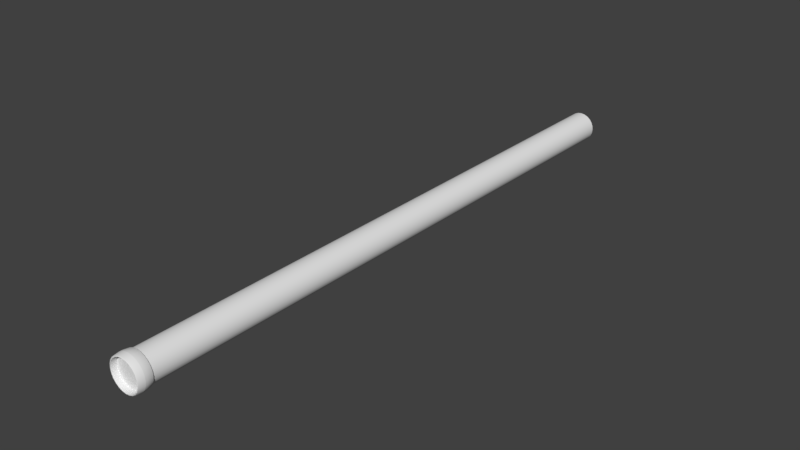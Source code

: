 # Source: Rail.blend  (saved by Blender 2.78.0; exported with 4.5.12 LTS)
import bpy
from mathutils import Matrix  # noqa: F401  (used for matrix-valued properties, if any)

bpy.ops.wm.read_factory_settings(use_empty=True)
scene = bpy.context.scene
scene.name = 'Scene'

# ---- collections
col_collection_1 = bpy.data.collections.new('Collection 1'); scene.collection.children.link(col_collection_1)

# ---- world
world_world = bpy.data.worlds.new('World'); scene.world = world_world
world_world.color = (0.05088, 0.05088, 0.05088)
world_world.use_sun_shadow = False
world_world.sun_shadow_jitter_overblur = 0.0
world_world.cycles.sampling_method = 'MANUAL'

# ---- meshes
me_cylinder = bpy.data.meshes.new('Cylinder')
me_cylinder.from_pydata([(0.0, 0.2, -0.5), (0.0, 0.2, 0.5), (0.05176, 0.1932, -0.5), (0.05176, 0.1932, 0.5), (0.1, 0.1732, -0.5), (0.1, 0.1732, 0.5), (0.1414, 0.1414, -0.5), (0.1414, 0.1414, 0.5), (0.1732, 0.1, -0.5), (0.1732, 0.1, 0.5), (0.1932, 0.05176, -0.5), (0.1932, 0.05176, 0.5), (0.2, 1.51e-08, -0.5), (0.2, 1.51e-08, 0.5), (0.1932, -0.05176, -0.5), (0.1932, -0.05176, 0.5), (0.1732, -0.1, -0.5), (0.1732, -0.1, 0.5), (0.1414, -0.1414, -0.5), (0.1414, -0.1414, 0.5), (0.1, -0.1732, -0.5), (0.1, -0.1732, 0.5), (0.05176, -0.1932, -0.5), (0.05176, -0.1932, 0.5), (7.788e-08, -0.2, -0.5), (7.788e-08, -0.2, 0.5), (-0.05176, -0.1932, -0.5), (-0.05176, -0.1932, 0.5), (-0.1, -0.1732, -0.5), (-0.1, -0.1732, 0.5), (-0.1414, -0.1414, -0.5), (-0.1414, -0.1414, 0.5), (-0.1732, -0.1, -0.5), (-0.1732, -0.1, 0.5), (-0.1932, -0.05176, -0.5), (-0.1932, -0.05176, 0.5), (-0.2, -9.298e-08, -0.5), (-0.2, -9.298e-08, 0.5), (-0.1932, 0.05176, -0.5), (-0.1932, 0.05176, 0.5), (-0.1732, 0.1, -0.5), (-0.1732, 0.1, 0.5), (-0.1414, 0.1414, -0.5), (-0.1414, 0.1414, 0.5), (-0.1, 0.1732, -0.5), (-0.1, 0.1732, 0.5), (-0.05176, 0.1932, -0.5), (-0.05176, 0.1932, 0.5), (0.0, 0.2, -0.4875), (0.05176, 0.1932, -0.4875), (0.1, 0.1732, -0.4875), (0.1414, 0.1414, -0.4875), (0.1732, 0.1, -0.4875), (0.1932, 0.05176, -0.4875), (0.2, 1.51e-08, -0.4875), (0.1932, -0.05176, -0.4875), (0.1732, -0.1, -0.4875), (0.1414, -0.1414, -0.4875), (0.1, -0.1732, -0.4875), (0.05176, -0.1932, -0.4875), (7.788e-08, -0.2, -0.4875), (-0.05176, -0.1932, -0.4875), (-0.1, -0.1732, -0.4875), (-0.1414, -0.1414, -0.4875), (-0.1732, -0.1, -0.4875), (-0.1932, -0.05176, -0.4875), (-0.2, -9.298e-08, -0.4875), (-0.1932, 0.05176, -0.4875), (-0.1732, 0.1, -0.4875), (-0.1414, 0.1414, -0.4875), (-0.1, 0.1732, -0.4875), (-0.05176, 0.1932, -0.4875), (-2.631e-09, 0.225, -0.5), (0.05823, 0.2173, -0.5), (0.1125, 0.1949, -0.5), (0.1591, 0.1591, -0.5), (0.1949, 0.1125, -0.5), (0.2173, 0.05823, -0.5), (0.225, 1.869e-08, -0.5), (0.2173, -0.05823, -0.5), (0.1949, -0.1125, -0.5), (0.1591, -0.1591, -0.5), (0.1125, -0.1949, -0.5), (0.05823, -0.2173, -0.5), (8.865e-08, -0.225, -0.5), (-0.05823, -0.2173, -0.5), (-0.1125, -0.1949, -0.5), (-0.1591, -0.1591, -0.5), (-0.1949, -0.1125, -0.5), (-0.2173, -0.05823, -0.5), (-0.225, -1.072e-07, -0.5), (-0.2173, 0.05823, -0.5), (-0.1949, 0.1125, -0.5), (-0.1591, 0.1591, -0.5), (-0.1125, 0.1949, -0.5), (-0.05823, 0.2173, -0.5), (0.0, 0.2, -0.51), (0.05176, 0.1932, -0.51), (0.1, 0.1732, -0.51), (-0.1, 0.1732, -0.51), (0.1414, 0.1414, -0.51), (-0.05176, -0.1932, -0.51), (0.1732, 0.1, -0.51), (0.1932, 0.05176, -0.51), (0.2, 1.51e-08, -0.51), (0.1932, -0.05176, -0.51), (0.1732, -0.1, -0.51), (-0.1932, -0.05176, -0.51), (0.1414, -0.1414, -0.51), (-0.1732, -0.1, -0.51), (0.1, -0.1732, -0.51), (0.05176, -0.1932, -0.51), (7.788e-08, -0.2, -0.51), (-0.1, -0.1732, -0.51), (-0.1414, -0.1414, -0.51), (-0.1414, 0.1414, -0.51), (-0.1732, 0.1, -0.51), (-0.2, -9.298e-08, -0.51), (-0.1932, 0.05176, -0.51), (-0.05176, 0.1932, -0.51), (0.05823, 0.2173, -0.4975), (0.05562, 0.2076, -0.4875), (0.1125, 0.1949, -0.4975), (0.1075, 0.1861, -0.4875), (0.1591, 0.1591, -0.4975), (0.152, 0.152, -0.4875), (0.1949, 0.1125, -0.4975), (0.1861, 0.1075, -0.4875), (0.2173, 0.05823, -0.4975), (0.2076, 0.05562, -0.4875), (0.225, 1.869e-08, -0.4975), (0.2149, 1.724e-08, -0.4875), (0.2173, -0.05823, -0.4975), (0.2076, -0.05562, -0.4875), (0.1949, -0.1125, -0.4975), (0.1861, -0.1075, -0.4875), (0.1591, -0.1591, -0.4975), (0.152, -0.152, -0.4875), (0.1125, -0.1949, -0.4975), (0.1075, -0.1861, -0.4875), (0.05823, -0.2173, -0.4975), (0.05562, -0.2076, -0.4875), (8.865e-08, -0.225, -0.4975), (8.43e-08, -0.2149, -0.4875), (-0.05823, -0.2173, -0.4975), (-0.05562, -0.2076, -0.4875), (-0.1125, -0.1949, -0.4975), (-0.1075, -0.1861, -0.4875), (-0.1591, -0.1591, -0.4975), (-0.152, -0.152, -0.4875), (-0.1949, -0.1125, -0.4975), (-0.1861, -0.1075, -0.4875), (-0.2173, -0.05823, -0.4975), (-0.2076, -0.05562, -0.4875), (-0.225, -1.072e-07, -0.4975), (-0.2149, -1.015e-07, -0.4875), (-0.2173, 0.05823, -0.4975), (-0.2076, 0.05562, -0.4875), (-0.1949, 0.1125, -0.4975), (-0.1861, 0.1075, -0.4875), (-0.1591, 0.1591, -0.4975), (-0.152, 0.152, -0.4875), (-0.1125, 0.1949, -0.4975), (-0.1075, 0.1861, -0.4875), (-0.05823, 0.2173, -0.4975), (-0.05562, 0.2076, -0.4875), (-1.57e-09, 0.2149, -0.4875), (-2.631e-09, 0.225, -0.4975), (-0.1125, 0.1949, -0.5), (-0.1075, 0.1861, -0.51), (-0.05823, -0.2173, -0.5), (-0.05562, -0.2076, -0.51), (0.1949, 0.1125, -0.5), (0.1861, 0.1075, -0.51), (-0.2173, -0.05823, -0.5), (-0.2076, -0.05562, -0.51), (-0.1949, -0.1125, -0.5), (-0.1861, -0.1075, -0.51), (0.1949, -0.1125, -0.5), (0.1861, -0.1075, -0.51), (0.2173, -0.05823, -0.5), (0.2076, -0.05562, -0.51), (-0.1591, 0.1591, -0.5), (-0.152, 0.152, -0.51), (-0.1949, 0.1125, -0.5), (-0.1861, 0.1075, -0.51), (8.865e-08, -0.225, -0.5), (8.43e-08, -0.2149, -0.51), (0.05823, -0.2173, -0.5), (0.05562, -0.2076, -0.51), (0.1591, 0.1591, -0.5), (0.152, 0.152, -0.51), (0.1125, 0.1949, -0.5), (0.1075, 0.1861, -0.51), (-1.57e-09, 0.2149, -0.51), (-2.631e-09, 0.225, -0.5), (0.05823, 0.2173, -0.5), (0.05562, 0.2076, -0.51), (0.2173, 0.05823, -0.5), (0.2076, 0.05562, -0.51), (0.225, 1.869e-08, -0.5), (0.2149, 1.724e-08, -0.51), (0.1591, -0.1591, -0.5), (0.152, -0.152, -0.51), (0.1125, -0.1949, -0.5), (0.1075, -0.1861, -0.51), (-0.1125, -0.1949, -0.5), (-0.1075, -0.1861, -0.51), (-0.1591, -0.1591, -0.5), (-0.152, -0.152, -0.51), (-0.225, -1.072e-07, -0.5), (-0.2149, -1.015e-07, -0.51), (-0.2173, 0.05823, -0.5), (-0.2076, 0.05562, -0.51), (-0.05823, 0.2173, -0.5), (-0.05562, 0.2076, -0.51), (0.0, 0.2, -0.5), (0.05176, 0.1932, -0.5), (0.05176, 0.1932, 0.5), (0.0, 0.2, 0.5), (0.1, 0.1732, -0.5), (0.1, 0.1732, 0.5), (0.1414, 0.1414, -0.5), (0.1414, 0.1414, 0.5), (0.1732, 0.1, -0.5), (0.1732, 0.1, 0.5), (0.1932, 0.05176, -0.5), (0.1932, 0.05176, 0.5), (0.2, 1.51e-08, -0.5), (0.2, 1.51e-08, 0.5), (0.1932, -0.05176, -0.5), (0.1932, -0.05176, 0.5), (0.1732, -0.1, -0.5), (0.1732, -0.1, 0.5), (0.1414, -0.1414, -0.5), (0.1414, -0.1414, 0.5), (0.1, -0.1732, -0.5), (0.1, -0.1732, 0.5), (0.05176, -0.1932, -0.5), (0.05176, -0.1932, 0.5), (7.788e-08, -0.2, -0.5), (7.788e-08, -0.2, 0.5), (-0.05176, -0.1932, -0.5), (-0.05176, -0.1932, 0.5), (-0.1, -0.1732, -0.5), (-0.1, -0.1732, 0.5), (-0.1414, -0.1414, -0.5), (-0.1414, -0.1414, 0.5), (-0.1732, -0.1, -0.5), (-0.1732, -0.1, 0.5), (-0.1932, -0.05176, -0.5), (-0.1932, -0.05176, 0.5), (-0.2, -9.298e-08, -0.5), (-0.2, -9.298e-08, 0.5), (-0.1932, 0.05176, -0.5), (-0.1932, 0.05176, 0.5), (-0.1732, 0.1, -0.5), (-0.1732, 0.1, 0.5), (-0.1414, 0.1414, -0.5), (-0.1414, 0.1414, 0.5), (-0.1, 0.1732, -0.5), (-0.1, 0.1732, 0.5), (-0.05176, 0.1932, -0.5), (-0.05176, 0.1932, 0.5), (-0.05176, 0.1932, -0.4875), (0.0, 0.2, -0.4875), (-0.1, 0.1732, -0.4875), (-0.1414, 0.1414, -0.4875), (-0.1732, 0.1, -0.4875), (-0.1932, 0.05176, -0.4875), (-0.2, -9.298e-08, -0.4875), (-0.1932, -0.05176, -0.4875), (-0.1732, -0.1, -0.4875), (-0.1414, -0.1414, -0.4875), (-0.1, -0.1732, -0.4875), (-0.05176, -0.1932, -0.4875), (7.788e-08, -0.2, -0.4875), (0.05176, -0.1932, -0.4875), (0.1, -0.1732, -0.4875), (0.1414, -0.1414, -0.4875), (0.1732, -0.1, -0.4875), (0.1932, -0.05176, -0.4875), (0.2, 1.51e-08, -0.4875), (0.1932, 0.05176, -0.4875), (0.1732, 0.1, -0.4875), (0.1414, 0.1414, -0.4875), (0.1, 0.1732, -0.4875), (0.05176, 0.1932, -0.4875), (-2.631e-09, 0.225, -0.5), (-2.631e-09, 0.225, -0.5), (0.05823, 0.2173, -0.5), (0.05823, 0.2173, -0.5), (0.1125, 0.1949, -0.5), (0.1125, 0.1949, -0.5), (0.1591, 0.1591, -0.5), (0.1591, 0.1591, -0.5), (0.1949, 0.1125, -0.5), (0.1949, 0.1125, -0.5), (0.2173, 0.05823, -0.5), (0.2173, 0.05823, -0.5), (0.225, 1.869e-08, -0.5), (0.225, 1.869e-08, -0.5), (0.2173, -0.05823, -0.5), (0.2173, -0.05823, -0.5), (0.1949, -0.1125, -0.5), (0.1949, -0.1125, -0.5), (0.1591, -0.1591, -0.5), (0.1591, -0.1591, -0.5), (0.1125, -0.1949, -0.5), (0.1125, -0.1949, -0.5), (0.05823, -0.2173, -0.5), (0.05823, -0.2173, -0.5), (8.865e-08, -0.225, -0.5), (8.865e-08, -0.225, -0.5), (-0.05823, -0.2173, -0.5), (-0.05823, -0.2173, -0.5), (-0.1125, -0.1949, -0.5), (-0.1125, -0.1949, -0.5), (-0.1591, -0.1591, -0.5), (-0.1591, -0.1591, -0.5), (-0.1949, -0.1125, -0.5), (-0.1949, -0.1125, -0.5), (-0.2173, -0.05823, -0.5), (-0.2173, -0.05823, -0.5), (-0.225, -1.072e-07, -0.5), (-0.225, -1.072e-07, -0.5), (-0.2173, 0.05823, -0.5), (-0.2173, 0.05823, -0.5), (-0.1949, 0.1125, -0.5), (-0.1949, 0.1125, -0.5), (-0.1591, 0.1591, -0.5), (-0.1591, 0.1591, -0.5), (-0.1125, 0.1949, -0.5), (-0.1125, 0.1949, -0.5), (-0.05823, 0.2173, -0.5), (-0.05823, 0.2173, -0.5), (0.0, 0.2, -0.51), (0.05176, 0.1932, -0.51), (0.1, 0.1732, -0.51), (0.1414, 0.1414, -0.51), (0.1732, 0.1, -0.51), (0.1932, 0.05176, -0.51), (0.2, 1.51e-08, -0.51), (0.1932, -0.05176, -0.51), (0.1732, -0.1, -0.51), (0.1414, -0.1414, -0.51), (0.1, -0.1732, -0.51), (0.05176, -0.1932, -0.51), (7.788e-08, -0.2, -0.51), (-0.05176, -0.1932, -0.51), (-0.1, -0.1732, -0.51), (-0.1414, -0.1414, -0.51), (-0.1732, -0.1, -0.51), (-0.1932, -0.05176, -0.51), (-0.2, -9.298e-08, -0.51), (-0.1932, 0.05176, -0.51), (-0.1732, 0.1, -0.51), (-0.1414, 0.1414, -0.51), (-0.1, 0.1732, -0.51), (-0.05176, 0.1932, -0.51), (-2.631e-09, 0.225, -0.5), (-2.631e-09, 0.225, -0.5), (0.05823, 0.2173, -0.5), (0.05823, 0.2173, -0.5), (0.1125, 0.1949, -0.5), (0.1125, 0.1949, -0.5), (0.1591, 0.1591, -0.5), (0.1591, 0.1591, -0.5), (0.1949, 0.1125, -0.5), (0.1949, 0.1125, -0.5), (0.2173, 0.05823, -0.5), (0.2173, 0.05823, -0.5), (0.225, 1.869e-08, -0.5), (0.225, 1.869e-08, -0.5), (0.2173, -0.05823, -0.5), (0.2173, -0.05823, -0.5), (0.1949, -0.1125, -0.5), (0.1949, -0.1125, -0.5), (0.1591, -0.1591, -0.5), (0.1591, -0.1591, -0.5), (0.1125, -0.1949, -0.5), (0.1125, -0.1949, -0.5), (0.05823, -0.2173, -0.5), (0.05823, -0.2173, -0.5), (8.865e-08, -0.225, -0.5), (8.865e-08, -0.225, -0.5), (-0.05823, -0.2173, -0.5), (-0.05823, -0.2173, -0.5), (-0.1125, -0.1949, -0.5), (-0.1125, -0.1949, -0.5), (-0.1591, -0.1591, -0.5), (-0.1591, -0.1591, -0.5), (-0.1949, -0.1125, -0.5), (-0.1949, -0.1125, -0.5), (-0.2173, -0.05823, -0.5), (-0.2173, -0.05823, -0.5), (-0.225, -1.072e-07, -0.5), (-0.225, -1.072e-07, -0.5), (-0.2173, 0.05823, -0.5), (-0.2173, 0.05823, -0.5), (-0.1949, 0.1125, -0.5), (-0.1949, 0.1125, -0.5), (-0.1591, 0.1591, -0.5), (-0.1591, 0.1591, -0.5), (-0.1125, 0.1949, -0.5), (-0.1125, 0.1949, -0.5), (-0.05823, 0.2173, -0.5), (-0.05823, 0.2173, -0.5)], [], [(265, 219, 218, 287), (287, 218, 221, 286), (286, 221, 223, 285), (285, 223, 225, 284), (284, 225, 227, 283), (283, 227, 229, 282), (282, 229, 231, 281), (281, 231, 233, 280), (280, 233, 235, 279), (279, 235, 237, 278), (278, 237, 239, 277), (277, 239, 241, 276), (276, 241, 243, 275), (275, 243, 245, 274), (274, 245, 247, 273), (273, 247, 249, 272), (272, 249, 251, 271), (271, 251, 253, 270), (270, 253, 255, 269), (269, 255, 257, 268), (268, 257, 259, 267), (267, 259, 261, 266), (3, 1, 263, 45, 43, 41, 39, 37, 35, 33, 31, 29, 27, 25, 23, 21, 19, 17, 15, 13, 11, 9, 7, 5), (266, 261, 47, 264), (264, 47, 219, 265), (216, 217, 220, 222, 224, 226, 228, 230, 232, 234, 236, 238, 240, 26, 244, 246, 248, 34, 252, 254, 256, 258, 44, 262), (314, 144, 146, 316), (345, 106, 179, 203), (316, 146, 148, 318), (28, 242, 349, 350), (50, 51, 125, 123), (10, 8, 340, 341), (63, 64, 151, 149), (288, 167, 120, 290), (299, 300, 372, 198), (116, 355, 213, 185), (318, 148, 150, 320), (101, 112, 187, 171), (292, 122, 124, 294), (320, 150, 152, 322), (36, 250, 353, 354), (294, 124, 126, 296), (18, 16, 344, 108), (322, 152, 154, 324), (296, 126, 128, 298), (115, 116, 185, 183), (112, 111, 189, 187), (324, 154, 156, 326), (260, 42, 357, 358), (298, 128, 130, 301), (71, 48, 166, 165), (70, 71, 165, 163), (69, 70, 163, 161), (68, 69, 161, 159), (328, 158, 160, 330), (67, 68, 159, 157), (66, 67, 157, 155), (65, 66, 155, 153), (64, 65, 153, 151), (62, 63, 149, 147), (61, 62, 147, 145), (60, 61, 145, 143), (59, 60, 143, 141), (58, 59, 141, 139), (57, 58, 139, 137), (56, 57, 137, 135), (55, 56, 135, 133), (302, 132, 134, 304), (54, 55, 133, 131), (53, 54, 131, 129), (52, 53, 129, 127), (51, 52, 127, 125), (48, 49, 121, 166), (290, 120, 122, 292), (242, 24, 348, 349), (8, 6, 339, 340), (113, 101, 171, 207), (312, 142, 144, 314), (342, 103, 199, 201), (250, 32, 352, 353), (310, 140, 142, 312), (16, 14, 343, 344), (308, 138, 140, 310), (355, 117, 211, 213), (111, 346, 205, 189), (334, 164, 167, 288), (306, 136, 138, 308), (42, 40, 356, 357), (332, 162, 164, 334), (102, 100, 191, 173), (24, 22, 347, 348), (304, 134, 136, 306), (330, 160, 162, 332), (6, 4, 338, 339), (301, 130, 132, 302), (107, 109, 177, 175), (326, 156, 158, 328), (323, 325, 396, 174), (109, 114, 209, 177), (305, 307, 378, 178), (331, 333, 404, 182), (313, 315, 386, 186), (295, 297, 368, 190), (321, 89, 394, 176), (303, 80, 376, 180), (329, 93, 402, 184), (311, 84, 384, 188), (293, 75, 366, 192), (76, 77, 370, 172), (94, 335, 406, 168), (95, 289, 195, 214), (81, 309, 380, 202), (346, 345, 203, 205), (317, 319, 390, 206), (72, 291, 362, 361), (73, 74, 364, 196), (82, 83, 382, 204), (327, 92, 400, 212), (78, 79, 374, 200), (87, 88, 392, 208), (46, 260, 358, 359), (2, 0, 336, 337), (90, 91, 398, 210), (119, 99, 169, 215), (20, 18, 108, 110), (97, 96, 194, 197), (38, 36, 354, 118), (105, 342, 201, 181), (106, 105, 181, 179), (12, 10, 341, 104), (30, 28, 350, 351), (0, 46, 359, 336), (85, 86, 388, 170), (98, 97, 197, 193), (114, 113, 207, 209), (4, 2, 337, 338), (22, 20, 110, 347), (40, 38, 118, 356), (117, 107, 175, 211), (96, 119, 215, 194), (103, 102, 173, 199), (14, 12, 104, 343), (32, 30, 351, 352), (100, 98, 193, 191), (165, 166, 167, 164), (163, 165, 164, 162), (161, 163, 162, 160), (159, 161, 160, 158), (157, 159, 158, 156), (155, 157, 156, 154), (153, 155, 154, 152), (151, 153, 152, 150), (149, 151, 150, 148), (147, 149, 148, 146), (145, 147, 146, 144), (143, 145, 144, 142), (141, 143, 142, 140), (139, 141, 140, 138), (137, 139, 138, 136), (135, 137, 136, 134), (133, 135, 134, 132), (131, 133, 132, 130), (129, 131, 130, 128), (127, 129, 128, 126), (125, 127, 126, 124), (123, 125, 124, 122), (121, 123, 122, 120), (166, 121, 120, 167), (49, 50, 123, 121), (360, 363, 197, 194), (363, 365, 193, 197), (365, 367, 191, 193), (367, 369, 173, 191), (369, 371, 199, 173), (371, 373, 201, 199), (373, 375, 181, 201), (375, 377, 179, 181), (377, 379, 203, 179), (379, 381, 205, 203), (381, 383, 189, 205), (383, 385, 187, 189), (385, 387, 171, 187), (387, 389, 207, 171), (389, 391, 209, 207), (391, 393, 177, 209), (393, 395, 175, 177), (395, 397, 211, 175), (397, 399, 213, 211), (399, 401, 185, 213), (401, 403, 183, 185), (403, 405, 169, 183), (405, 407, 215, 169), (407, 360, 194, 215), (99, 115, 183, 169)])
me_cylinder.polygons.foreach_set('use_smooth', [True] * 194)
me_cylinder.use_remesh_preserve_volume = False
me_cylinder.use_remesh_preserve_attributes = False
me_cylinder.use_mirror_vertex_groups = False
me_cylinder.update()

# ---- objects
ob_cylinder = bpy.data.objects.new('Cylinder', me_cylinder)

# ---- transforms, parenting, visibility, modifiers, constraints
ob_cylinder.location = (0.0, 0.0, 0.0)
ob_cylinder.rotation_euler = (-1.571, -0.0, 0.0)
ob_cylinder.scale = (1.0, 1.0, 8.0)
ob_cylinder.lineart.crease_threshold = 0.0

# ---- collection membership
col_collection_1.objects.link(ob_cylinder)

# ---- scene / render settings (as saved in the file)
scene.frame_start = 1; scene.frame_end = 250; scene.frame_set(1)
scene.render.engine = 'BLENDER_EEVEE_NEXT'
scene.render.resolution_percentage = 50
scene.render.dither_intensity = 0.0
scene.cycles.use_denoising = False
scene.cycles.samples = 128
scene.cycles.sampling_pattern = 'TABULATED_SOBOL'
scene.cycles.light_sampling_threshold = 0.0
scene.cycles.use_adaptive_sampling = False
scene.cycles.use_light_tree = False
scene.cycles.blur_glossy = 0.0
scene.cycles.sample_clamp_indirect = 0.0
scene.view_settings.view_transform = 'Standard'
bpy.context.view_layer.update()

# ---- added for rendering (the .blend has no active camera and no usable light): camera, sun
cam_auto = bpy.data.cameras.new('AutoCamera')
cam_auto.lens = 50.0
cam_auto.sensor_width = 36.0
cam_auto.clip_end = 1000.0
ob_auto_camera = bpy.data.objects.new('AutoCamera', cam_auto)
scene.collection.objects.link(ob_auto_camera)
ob_auto_camera.location = (7.49897, -9.03876, 5.99917)
ob_auto_camera.rotation_euler = (1.09748, -7.21219e-08, 0.694738)
scene.camera = ob_auto_camera
light_auto_sun = bpy.data.lights.new('AutoSun', 'SUN')
light_auto_sun.energy = 3.0
light_auto_sun.angle = 0.0523599
ob_auto_sun = bpy.data.objects.new('AutoSun', light_auto_sun)
scene.collection.objects.link(ob_auto_sun)
ob_auto_sun.rotation_euler = (0.872665, 0.174533, 0.523599)
bpy.context.view_layer.update()
